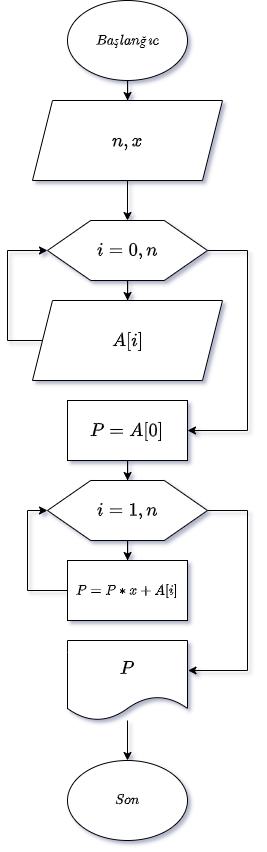

The diagram above was exported from draw.io. Its source (the exported page's mxGraphModel, read from the mxfile embedded in the PNG):
<mxGraphModel dx="1151" dy="564" grid="1" gridSize="10" guides="1" tooltips="1" connect="1" arrows="1" fold="1" page="1" pageScale="1" pageWidth="827" pageHeight="1169" math="1" shadow="0">
  <root>
    <mxCell id="FAJUeIFjBF-fDclB00fI-0" />
    <mxCell id="FAJUeIFjBF-fDclB00fI-1" parent="FAJUeIFjBF-fDclB00fI-0" />
    <mxCell id="FAJUeIFjBF-fDclB00fI-2" value="" style="edgeStyle=orthogonalEdgeStyle;rounded=0;orthogonalLoop=1;jettySize=auto;html=1;" edge="1" parent="FAJUeIFjBF-fDclB00fI-1" source="FAJUeIFjBF-fDclB00fI-3" target="FAJUeIFjBF-fDclB00fI-7">
      <mxGeometry relative="1" as="geometry" />
    </mxCell>
    <mxCell id="FAJUeIFjBF-fDclB00fI-3" value="$$Başlanğıc$$" style="ellipse;whiteSpace=wrap;html=1;" vertex="1" parent="FAJUeIFjBF-fDclB00fI-1">
      <mxGeometry x="340" y="10" width="120" height="80" as="geometry" />
    </mxCell>
    <mxCell id="FAJUeIFjBF-fDclB00fI-6" value="" style="edgeStyle=orthogonalEdgeStyle;rounded=0;orthogonalLoop=1;jettySize=auto;html=1;" edge="1" parent="FAJUeIFjBF-fDclB00fI-1" source="FAJUeIFjBF-fDclB00fI-7">
      <mxGeometry relative="1" as="geometry">
        <mxPoint x="400" y="220" as="targetPoint" />
      </mxGeometry>
    </mxCell>
    <mxCell id="FAJUeIFjBF-fDclB00fI-7" value="&lt;p class=&quot;MsoNormal&quot;&gt;&lt;span style=&quot;font-size: 12pt; line-height: 115%;&quot;&gt;$$x,\varepsilon$$&lt;/span&gt;&lt;/p&gt;" style="shape=parallelogram;perimeter=parallelogramPerimeter;whiteSpace=wrap;html=1;fixedSize=1;fontStyle=2" vertex="1" parent="FAJUeIFjBF-fDclB00fI-1">
      <mxGeometry x="305" y="110" width="190" height="80" as="geometry" />
    </mxCell>
    <mxCell id="FAJUeIFjBF-fDclB00fI-10" value="$$Son$$" style="ellipse;whiteSpace=wrap;html=1;" vertex="1" parent="FAJUeIFjBF-fDclB00fI-1">
      <mxGeometry x="340" y="800" width="120" height="80" as="geometry" />
    </mxCell>
    <mxCell id="zGIP4oNdFAXy1qSalCxL-1" style="edgeStyle=orthogonalEdgeStyle;rounded=0;orthogonalLoop=1;jettySize=auto;html=1;" edge="1" parent="FAJUeIFjBF-fDclB00fI-1" source="zGIP4oNdFAXy1qSalCxL-0">
      <mxGeometry relative="1" as="geometry">
        <mxPoint x="400" y="320" as="targetPoint" />
      </mxGeometry>
    </mxCell>
    <mxCell id="zGIP4oNdFAXy1qSalCxL-0" value="&lt;p class=&quot;MsoNormal&quot;&gt;&lt;span style=&quot;font-size:12.0pt;line-height:115%;font-family:&lt;br/&gt;&amp;quot;Times New Roman&amp;quot;,serif;mso-bidi-theme-font:minor-bidi;mso-ansi-language:EN-US&quot;&gt;$$y=x/2$$&lt;/span&gt;&lt;/p&gt;" style="rounded=0;whiteSpace=wrap;html=1;fontStyle=2" vertex="1" parent="FAJUeIFjBF-fDclB00fI-1">
      <mxGeometry x="340" y="220" width="120" height="60" as="geometry" />
    </mxCell>
    <mxCell id="zGIP4oNdFAXy1qSalCxL-3" style="edgeStyle=orthogonalEdgeStyle;rounded=0;orthogonalLoop=1;jettySize=auto;html=1;" edge="1" parent="FAJUeIFjBF-fDclB00fI-1" source="zGIP4oNdFAXy1qSalCxL-2">
      <mxGeometry relative="1" as="geometry">
        <mxPoint x="400" y="420.0000000000001" as="targetPoint" />
      </mxGeometry>
    </mxCell>
    <mxCell id="zGIP4oNdFAXy1qSalCxL-2" value="&lt;p class=&quot;MsoNormal&quot;&gt;&lt;span style=&quot;font-size:12.0pt;line-height:115%;font-family:&lt;br/&gt;&amp;quot;Times New Roman&amp;quot;,serif;mso-bidi-theme-font:minor-bidi;mso-ansi-language:EN-US&quot;&gt;&lt;i&gt;$$u=(y+x/y)/2$$&lt;/i&gt;&lt;/span&gt;&lt;/p&gt;" style="rounded=0;whiteSpace=wrap;html=1;" vertex="1" parent="FAJUeIFjBF-fDclB00fI-1">
      <mxGeometry x="320" y="320" width="160" height="60" as="geometry" />
    </mxCell>
    <mxCell id="zGIP4oNdFAXy1qSalCxL-5" style="edgeStyle=orthogonalEdgeStyle;rounded=0;orthogonalLoop=1;jettySize=auto;html=1;" edge="1" parent="FAJUeIFjBF-fDclB00fI-1" source="zGIP4oNdFAXy1qSalCxL-4">
      <mxGeometry relative="1" as="geometry">
        <mxPoint x="400" y="540" as="targetPoint" />
      </mxGeometry>
    </mxCell>
    <mxCell id="zGIP4oNdFAXy1qSalCxL-4" value="$$\left| u-y \right| &amp;lt; \varepsilon$$" style="rhombus;whiteSpace=wrap;html=1;" vertex="1" parent="FAJUeIFjBF-fDclB00fI-1">
      <mxGeometry x="320" y="420" width="160" height="80" as="geometry" />
    </mxCell>
    <mxCell id="zGIP4oNdFAXy1qSalCxL-6" value="$$y=u$$" style="rounded=0;whiteSpace=wrap;html=1;" vertex="1" parent="FAJUeIFjBF-fDclB00fI-1">
      <mxGeometry x="340" y="540" width="120" height="60" as="geometry" />
    </mxCell>
    <mxCell id="zGIP4oNdFAXy1qSalCxL-8" value="" style="endArrow=none;html=1;rounded=0;" edge="1" parent="FAJUeIFjBF-fDclB00fI-1">
      <mxGeometry width="50" height="50" relative="1" as="geometry">
        <mxPoint x="270" y="570" as="sourcePoint" />
        <mxPoint x="340" y="570" as="targetPoint" />
      </mxGeometry>
    </mxCell>
    <mxCell id="zGIP4oNdFAXy1qSalCxL-9" value="" style="endArrow=none;html=1;rounded=0;" edge="1" parent="FAJUeIFjBF-fDclB00fI-1">
      <mxGeometry width="50" height="50" relative="1" as="geometry">
        <mxPoint x="270" y="570" as="sourcePoint" />
        <mxPoint x="270" y="350" as="targetPoint" />
      </mxGeometry>
    </mxCell>
    <mxCell id="zGIP4oNdFAXy1qSalCxL-10" value="" style="endArrow=classic;html=1;rounded=0;entryX=0;entryY=0.5;entryDx=0;entryDy=0;" edge="1" parent="FAJUeIFjBF-fDclB00fI-1" target="zGIP4oNdFAXy1qSalCxL-2">
      <mxGeometry width="50" height="50" relative="1" as="geometry">
        <mxPoint x="270" y="350" as="sourcePoint" />
        <mxPoint x="390" y="350" as="targetPoint" />
      </mxGeometry>
    </mxCell>
    <mxCell id="tN_7z6vEQqug8WjvAs2r-0" value="Yox" style="text;html=1;align=center;verticalAlign=middle;whiteSpace=wrap;rounded=0;fontStyle=2" vertex="1" parent="FAJUeIFjBF-fDclB00fI-1">
      <mxGeometry x="340" y="500" width="60" height="30" as="geometry" />
    </mxCell>
    <mxCell id="3jJnT2aSK7jUvn6WoDeE-1" value="" style="edgeStyle=orthogonalEdgeStyle;rounded=0;orthogonalLoop=1;jettySize=auto;html=1;" edge="1" parent="FAJUeIFjBF-fDclB00fI-1" source="tN_7z6vEQqug8WjvAs2r-1" target="FAJUeIFjBF-fDclB00fI-10">
      <mxGeometry relative="1" as="geometry" />
    </mxCell>
    <mxCell id="tN_7z6vEQqug8WjvAs2r-1" value="$$x,u$$" style="shape=document;whiteSpace=wrap;html=1;boundedLbl=1;rounded=0;" vertex="1" parent="FAJUeIFjBF-fDclB00fI-1">
      <mxGeometry x="340" y="680" width="120" height="80" as="geometry" />
    </mxCell>
    <mxCell id="tN_7z6vEQqug8WjvAs2r-4" value="" style="endArrow=none;html=1;rounded=0;entryX=1;entryY=0.5;entryDx=0;entryDy=0;" edge="1" parent="FAJUeIFjBF-fDclB00fI-1" target="zGIP4oNdFAXy1qSalCxL-4">
      <mxGeometry width="50" height="50" relative="1" as="geometry">
        <mxPoint x="520" y="460" as="sourcePoint" />
        <mxPoint x="390" y="630" as="targetPoint" />
      </mxGeometry>
    </mxCell>
    <mxCell id="tN_7z6vEQqug8WjvAs2r-5" value="" style="endArrow=none;html=1;rounded=0;" edge="1" parent="FAJUeIFjBF-fDclB00fI-1">
      <mxGeometry width="50" height="50" relative="1" as="geometry">
        <mxPoint x="520" y="640" as="sourcePoint" />
        <mxPoint x="520" y="460" as="targetPoint" />
      </mxGeometry>
    </mxCell>
    <mxCell id="tN_7z6vEQqug8WjvAs2r-6" value="" style="endArrow=classic;html=1;rounded=0;entryX=0.5;entryY=0;entryDx=0;entryDy=0;" edge="1" parent="FAJUeIFjBF-fDclB00fI-1" target="tN_7z6vEQqug8WjvAs2r-1">
      <mxGeometry width="50" height="50" relative="1" as="geometry">
        <mxPoint x="400" y="640" as="sourcePoint" />
        <mxPoint x="390" y="630" as="targetPoint" />
      </mxGeometry>
    </mxCell>
    <mxCell id="tN_7z6vEQqug8WjvAs2r-7" value="" style="endArrow=none;html=1;rounded=0;" edge="1" parent="FAJUeIFjBF-fDclB00fI-1">
      <mxGeometry width="50" height="50" relative="1" as="geometry">
        <mxPoint x="400" y="640" as="sourcePoint" />
        <mxPoint x="520" y="640" as="targetPoint" />
      </mxGeometry>
    </mxCell>
    <mxCell id="3jJnT2aSK7jUvn6WoDeE-0" value="Hə" style="text;html=1;align=center;verticalAlign=middle;whiteSpace=wrap;rounded=0;fontStyle=2" vertex="1" parent="FAJUeIFjBF-fDclB00fI-1">
      <mxGeometry x="470" y="430" width="60" height="30" as="geometry" />
    </mxCell>
  </root>
</mxGraphModel>